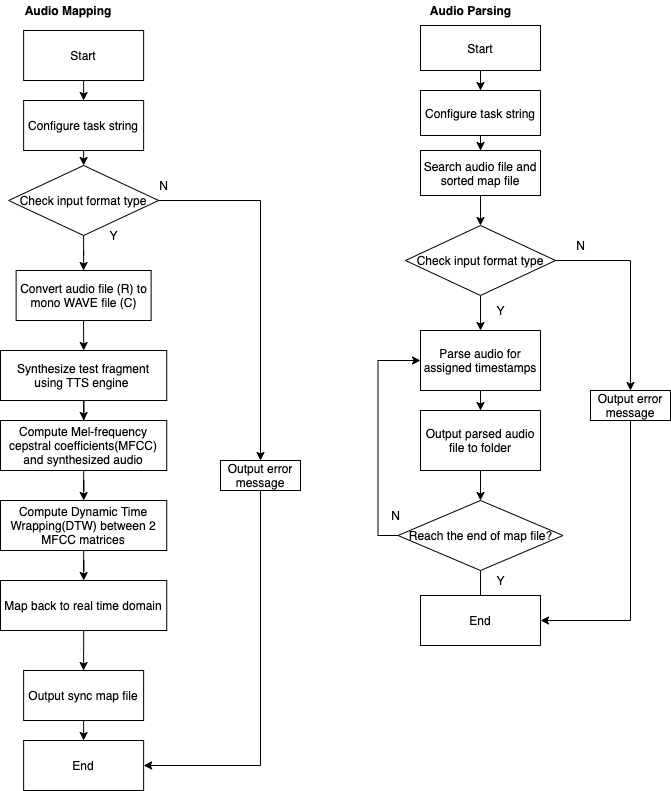

The diagram above was exported from draw.io. Its source (the exported page's mxGraphModel, read from the mxfile embedded in the PNG):
<mxGraphModel dx="1186" dy="542" grid="1" gridSize="10" guides="1" tooltips="1" connect="1" arrows="1" fold="1" page="1" pageScale="1" pageWidth="827" pageHeight="1169" math="0" shadow="0">
  <root>
    <mxCell id="WIyWlLk6GJQsqaUBKTNV-0" />
    <mxCell id="WIyWlLk6GJQsqaUBKTNV-1" parent="WIyWlLk6GJQsqaUBKTNV-0" />
    <mxCell id="b3srtoXPEx7ifQiX6MDF-20" style="edgeStyle=orthogonalEdgeStyle;rounded=0;orthogonalLoop=1;jettySize=auto;html=1;exitX=0.5;exitY=1;exitDx=0;exitDy=0;entryX=0.5;entryY=0;entryDx=0;entryDy=0;" parent="WIyWlLk6GJQsqaUBKTNV-1" source="b3srtoXPEx7ifQiX6MDF-0" target="b3srtoXPEx7ifQiX6MDF-1" edge="1">
      <mxGeometry relative="1" as="geometry" />
    </mxCell>
    <mxCell id="b3srtoXPEx7ifQiX6MDF-0" value="Start" style="rounded=0;whiteSpace=wrap;html=1;" parent="WIyWlLk6GJQsqaUBKTNV-1" vertex="1">
      <mxGeometry x="93.13" y="90" width="120" height="50" as="geometry" />
    </mxCell>
    <mxCell id="b3srtoXPEx7ifQiX6MDF-9" style="edgeStyle=orthogonalEdgeStyle;rounded=0;orthogonalLoop=1;jettySize=auto;html=1;exitX=0.5;exitY=1;exitDx=0;exitDy=0;entryX=0.5;entryY=0;entryDx=0;entryDy=0;" parent="WIyWlLk6GJQsqaUBKTNV-1" source="b3srtoXPEx7ifQiX6MDF-1" target="b3srtoXPEx7ifQiX6MDF-23" edge="1">
      <mxGeometry relative="1" as="geometry">
        <mxPoint x="153.13" y="225" as="targetPoint" />
      </mxGeometry>
    </mxCell>
    <mxCell id="b3srtoXPEx7ifQiX6MDF-1" value="Configure task string" style="rounded=0;whiteSpace=wrap;html=1;" parent="WIyWlLk6GJQsqaUBKTNV-1" vertex="1">
      <mxGeometry x="93.13" y="160" width="120" height="50" as="geometry" />
    </mxCell>
    <mxCell id="b3srtoXPEx7ifQiX6MDF-30" style="edgeStyle=orthogonalEdgeStyle;rounded=0;orthogonalLoop=1;jettySize=auto;html=1;exitX=0.5;exitY=1;exitDx=0;exitDy=0;entryX=0.5;entryY=0;entryDx=0;entryDy=0;" parent="WIyWlLk6GJQsqaUBKTNV-1" source="b3srtoXPEx7ifQiX6MDF-8" target="b3srtoXPEx7ifQiX6MDF-12" edge="1">
      <mxGeometry relative="1" as="geometry" />
    </mxCell>
    <mxCell id="b3srtoXPEx7ifQiX6MDF-8" value="Output sync map file" style="rounded=0;whiteSpace=wrap;html=1;" parent="WIyWlLk6GJQsqaUBKTNV-1" vertex="1">
      <mxGeometry x="93.13" y="730" width="120" height="50" as="geometry" />
    </mxCell>
    <mxCell id="b3srtoXPEx7ifQiX6MDF-12" value="End" style="rounded=0;whiteSpace=wrap;html=1;" parent="WIyWlLk6GJQsqaUBKTNV-1" vertex="1">
      <mxGeometry x="93.13" y="800" width="120" height="50" as="geometry" />
    </mxCell>
    <mxCell id="b3srtoXPEx7ifQiX6MDF-14" value="&lt;b&gt;Audio Mapping&lt;/b&gt;" style="text;html=1;strokeColor=none;fillColor=none;align=center;verticalAlign=middle;whiteSpace=wrap;rounded=0;" parent="WIyWlLk6GJQsqaUBKTNV-1" vertex="1">
      <mxGeometry x="93.13" y="60" width="90" height="20" as="geometry" />
    </mxCell>
    <mxCell id="b3srtoXPEx7ifQiX6MDF-35" value="" style="edgeStyle=orthogonalEdgeStyle;rounded=0;orthogonalLoop=1;jettySize=auto;html=1;" parent="WIyWlLk6GJQsqaUBKTNV-1" source="b3srtoXPEx7ifQiX6MDF-23" target="b3srtoXPEx7ifQiX6MDF-34" edge="1">
      <mxGeometry relative="1" as="geometry" />
    </mxCell>
    <mxCell id="b3srtoXPEx7ifQiX6MDF-40" style="edgeStyle=orthogonalEdgeStyle;rounded=0;orthogonalLoop=1;jettySize=auto;html=1;exitX=1;exitY=0.5;exitDx=0;exitDy=0;" parent="WIyWlLk6GJQsqaUBKTNV-1" source="b3srtoXPEx7ifQiX6MDF-23" target="b3srtoXPEx7ifQiX6MDF-39" edge="1">
      <mxGeometry relative="1" as="geometry" />
    </mxCell>
    <mxCell id="b3srtoXPEx7ifQiX6MDF-23" value="Check input format type" style="rhombus;whiteSpace=wrap;html=1;" parent="WIyWlLk6GJQsqaUBKTNV-1" vertex="1">
      <mxGeometry x="78.13" y="225" width="150" height="70" as="geometry" />
    </mxCell>
    <mxCell id="b3srtoXPEx7ifQiX6MDF-32" value="N" style="text;html=1;align=center;verticalAlign=middle;resizable=0;points=[];autosize=1;" parent="WIyWlLk6GJQsqaUBKTNV-1" vertex="1">
      <mxGeometry x="223.13" y="235" width="20" height="20" as="geometry" />
    </mxCell>
    <mxCell id="b3srtoXPEx7ifQiX6MDF-33" value="Y" style="text;html=1;align=center;verticalAlign=middle;resizable=0;points=[];autosize=1;" parent="WIyWlLk6GJQsqaUBKTNV-1" vertex="1">
      <mxGeometry x="173.13" y="285" width="20" height="20" as="geometry" />
    </mxCell>
    <mxCell id="y5uMgJntPf6I6O4vzrKv-1" value="" style="edgeStyle=orthogonalEdgeStyle;rounded=0;orthogonalLoop=1;jettySize=auto;html=1;" parent="WIyWlLk6GJQsqaUBKTNV-1" source="b3srtoXPEx7ifQiX6MDF-34" target="y5uMgJntPf6I6O4vzrKv-0" edge="1">
      <mxGeometry relative="1" as="geometry" />
    </mxCell>
    <mxCell id="b3srtoXPEx7ifQiX6MDF-34" value="Convert audio file (R) to mono WAVE file (C)" style="rounded=0;whiteSpace=wrap;html=1;" parent="WIyWlLk6GJQsqaUBKTNV-1" vertex="1">
      <mxGeometry x="85.63" y="330" width="135" height="50" as="geometry" />
    </mxCell>
    <mxCell id="y5uMgJntPf6I6O4vzrKv-3" value="" style="edgeStyle=orthogonalEdgeStyle;rounded=0;orthogonalLoop=1;jettySize=auto;html=1;" parent="WIyWlLk6GJQsqaUBKTNV-1" source="y5uMgJntPf6I6O4vzrKv-0" target="y5uMgJntPf6I6O4vzrKv-2" edge="1">
      <mxGeometry relative="1" as="geometry" />
    </mxCell>
    <mxCell id="y5uMgJntPf6I6O4vzrKv-0" value="Synthesize test fragment using TTS engine&amp;nbsp;" style="rounded=0;whiteSpace=wrap;html=1;" parent="WIyWlLk6GJQsqaUBKTNV-1" vertex="1">
      <mxGeometry x="70" y="410" width="166.25" height="50" as="geometry" />
    </mxCell>
    <mxCell id="y5uMgJntPf6I6O4vzrKv-5" value="" style="edgeStyle=orthogonalEdgeStyle;rounded=0;orthogonalLoop=1;jettySize=auto;html=1;" parent="WIyWlLk6GJQsqaUBKTNV-1" source="y5uMgJntPf6I6O4vzrKv-2" target="y5uMgJntPf6I6O4vzrKv-4" edge="1">
      <mxGeometry relative="1" as="geometry" />
    </mxCell>
    <mxCell id="y5uMgJntPf6I6O4vzrKv-2" value="Compute Mel-frequency cepstral coefficients(MFCC) and synthesized audio" style="rounded=0;whiteSpace=wrap;html=1;" parent="WIyWlLk6GJQsqaUBKTNV-1" vertex="1">
      <mxGeometry x="70" y="480" width="166.25" height="50" as="geometry" />
    </mxCell>
    <mxCell id="y5uMgJntPf6I6O4vzrKv-7" value="" style="edgeStyle=orthogonalEdgeStyle;rounded=0;orthogonalLoop=1;jettySize=auto;html=1;" parent="WIyWlLk6GJQsqaUBKTNV-1" source="y5uMgJntPf6I6O4vzrKv-4" target="y5uMgJntPf6I6O4vzrKv-6" edge="1">
      <mxGeometry relative="1" as="geometry" />
    </mxCell>
    <mxCell id="y5uMgJntPf6I6O4vzrKv-4" value="Compute Dynamic Time Wrapping(DTW) between 2 MFCC matrices" style="rounded=0;whiteSpace=wrap;html=1;" parent="WIyWlLk6GJQsqaUBKTNV-1" vertex="1">
      <mxGeometry x="70" y="560" width="166.25" height="50" as="geometry" />
    </mxCell>
    <mxCell id="y5uMgJntPf6I6O4vzrKv-8" value="" style="edgeStyle=orthogonalEdgeStyle;rounded=0;orthogonalLoop=1;jettySize=auto;html=1;" parent="WIyWlLk6GJQsqaUBKTNV-1" source="y5uMgJntPf6I6O4vzrKv-6" target="b3srtoXPEx7ifQiX6MDF-8" edge="1">
      <mxGeometry relative="1" as="geometry" />
    </mxCell>
    <mxCell id="y5uMgJntPf6I6O4vzrKv-6" value="Map back to real time domain" style="rounded=0;whiteSpace=wrap;html=1;" parent="WIyWlLk6GJQsqaUBKTNV-1" vertex="1">
      <mxGeometry x="70" y="640" width="166.25" height="50" as="geometry" />
    </mxCell>
    <mxCell id="b3srtoXPEx7ifQiX6MDF-41" style="edgeStyle=orthogonalEdgeStyle;rounded=0;orthogonalLoop=1;jettySize=auto;html=1;exitX=0.5;exitY=1;exitDx=0;exitDy=0;entryX=1;entryY=0.5;entryDx=0;entryDy=0;" parent="WIyWlLk6GJQsqaUBKTNV-1" source="b3srtoXPEx7ifQiX6MDF-39" target="b3srtoXPEx7ifQiX6MDF-12" edge="1">
      <mxGeometry relative="1" as="geometry" />
    </mxCell>
    <mxCell id="b3srtoXPEx7ifQiX6MDF-39" value="Output error message" style="rounded=0;whiteSpace=wrap;html=1;" parent="WIyWlLk6GJQsqaUBKTNV-1" vertex="1">
      <mxGeometry x="290" y="520" width="80" height="30" as="geometry" />
    </mxCell>
    <mxCell id="LgHR47bO1d0kkZXSr2bR-0" value="&lt;b&gt;Audio Parsing&lt;/b&gt;" style="text;html=1;align=center;verticalAlign=middle;resizable=0;points=[];autosize=1;" vertex="1" parent="WIyWlLk6GJQsqaUBKTNV-1">
      <mxGeometry x="490" y="60" width="100" height="20" as="geometry" />
    </mxCell>
    <mxCell id="LgHR47bO1d0kkZXSr2bR-3" value="" style="edgeStyle=orthogonalEdgeStyle;rounded=0;orthogonalLoop=1;jettySize=auto;html=1;" edge="1" parent="WIyWlLk6GJQsqaUBKTNV-1" source="LgHR47bO1d0kkZXSr2bR-1" target="LgHR47bO1d0kkZXSr2bR-2">
      <mxGeometry relative="1" as="geometry" />
    </mxCell>
    <mxCell id="LgHR47bO1d0kkZXSr2bR-1" value="Start" style="rounded=0;whiteSpace=wrap;html=1;" vertex="1" parent="WIyWlLk6GJQsqaUBKTNV-1">
      <mxGeometry x="490" y="85" width="120" height="45" as="geometry" />
    </mxCell>
    <mxCell id="LgHR47bO1d0kkZXSr2bR-7" value="" style="edgeStyle=orthogonalEdgeStyle;rounded=0;orthogonalLoop=1;jettySize=auto;html=1;" edge="1" parent="WIyWlLk6GJQsqaUBKTNV-1" source="LgHR47bO1d0kkZXSr2bR-2" target="LgHR47bO1d0kkZXSr2bR-6">
      <mxGeometry relative="1" as="geometry" />
    </mxCell>
    <mxCell id="LgHR47bO1d0kkZXSr2bR-2" value="Configure task string" style="rounded=0;whiteSpace=wrap;html=1;" vertex="1" parent="WIyWlLk6GJQsqaUBKTNV-1">
      <mxGeometry x="490" y="150" width="120" height="45" as="geometry" />
    </mxCell>
    <mxCell id="LgHR47bO1d0kkZXSr2bR-11" value="" style="edgeStyle=orthogonalEdgeStyle;rounded=0;orthogonalLoop=1;jettySize=auto;html=1;" edge="1" parent="WIyWlLk6GJQsqaUBKTNV-1" source="LgHR47bO1d0kkZXSr2bR-6" target="LgHR47bO1d0kkZXSr2bR-10">
      <mxGeometry relative="1" as="geometry" />
    </mxCell>
    <mxCell id="LgHR47bO1d0kkZXSr2bR-6" value="Search audio file and sorted map file" style="rounded=0;whiteSpace=wrap;html=1;" vertex="1" parent="WIyWlLk6GJQsqaUBKTNV-1">
      <mxGeometry x="490" y="210" width="120" height="45" as="geometry" />
    </mxCell>
    <mxCell id="LgHR47bO1d0kkZXSr2bR-14" value="" style="edgeStyle=orthogonalEdgeStyle;rounded=0;orthogonalLoop=1;jettySize=auto;html=1;entryX=0.5;entryY=0;entryDx=0;entryDy=0;" edge="1" parent="WIyWlLk6GJQsqaUBKTNV-1" source="LgHR47bO1d0kkZXSr2bR-10" target="LgHR47bO1d0kkZXSr2bR-12">
      <mxGeometry relative="1" as="geometry">
        <mxPoint x="705" y="320" as="targetPoint" />
      </mxGeometry>
    </mxCell>
    <mxCell id="LgHR47bO1d0kkZXSr2bR-16" value="" style="edgeStyle=orthogonalEdgeStyle;rounded=0;orthogonalLoop=1;jettySize=auto;html=1;" edge="1" parent="WIyWlLk6GJQsqaUBKTNV-1" source="LgHR47bO1d0kkZXSr2bR-10">
      <mxGeometry relative="1" as="geometry">
        <mxPoint x="550" y="390" as="targetPoint" />
      </mxGeometry>
    </mxCell>
    <mxCell id="LgHR47bO1d0kkZXSr2bR-10" value="Check input format type" style="rhombus;whiteSpace=wrap;html=1;" vertex="1" parent="WIyWlLk6GJQsqaUBKTNV-1">
      <mxGeometry x="475" y="285" width="150" height="70" as="geometry" />
    </mxCell>
    <mxCell id="LgHR47bO1d0kkZXSr2bR-41" value="" style="edgeStyle=orthogonalEdgeStyle;rounded=0;orthogonalLoop=1;jettySize=auto;html=1;entryX=1;entryY=0.5;entryDx=0;entryDy=0;exitX=0.5;exitY=1;exitDx=0;exitDy=0;" edge="1" parent="WIyWlLk6GJQsqaUBKTNV-1" source="LgHR47bO1d0kkZXSr2bR-12" target="LgHR47bO1d0kkZXSr2bR-39">
      <mxGeometry relative="1" as="geometry">
        <mxPoint x="700" y="560" as="targetPoint" />
      </mxGeometry>
    </mxCell>
    <mxCell id="LgHR47bO1d0kkZXSr2bR-12" value="Output error message" style="rounded=0;whiteSpace=wrap;html=1;" vertex="1" parent="WIyWlLk6GJQsqaUBKTNV-1">
      <mxGeometry x="660" y="450" width="80" height="30" as="geometry" />
    </mxCell>
    <mxCell id="LgHR47bO1d0kkZXSr2bR-17" value="N" style="text;html=1;align=center;verticalAlign=middle;resizable=0;points=[];autosize=1;" vertex="1" parent="WIyWlLk6GJQsqaUBKTNV-1">
      <mxGeometry x="640" y="295" width="20" height="20" as="geometry" />
    </mxCell>
    <mxCell id="LgHR47bO1d0kkZXSr2bR-20" value="Y" style="text;html=1;align=center;verticalAlign=middle;resizable=0;points=[];autosize=1;" vertex="1" parent="WIyWlLk6GJQsqaUBKTNV-1">
      <mxGeometry x="560" y="360" width="20" height="20" as="geometry" />
    </mxCell>
    <mxCell id="LgHR47bO1d0kkZXSr2bR-34" value="" style="edgeStyle=orthogonalEdgeStyle;rounded=0;orthogonalLoop=1;jettySize=auto;html=1;" edge="1" parent="WIyWlLk6GJQsqaUBKTNV-1" source="LgHR47bO1d0kkZXSr2bR-21" target="LgHR47bO1d0kkZXSr2bR-33">
      <mxGeometry relative="1" as="geometry" />
    </mxCell>
    <mxCell id="LgHR47bO1d0kkZXSr2bR-21" value="Parse audio for assigned timestamps" style="rounded=0;whiteSpace=wrap;html=1;" vertex="1" parent="WIyWlLk6GJQsqaUBKTNV-1">
      <mxGeometry x="490" y="390" width="120" height="60" as="geometry" />
    </mxCell>
    <mxCell id="LgHR47bO1d0kkZXSr2bR-35" value="" style="edgeStyle=orthogonalEdgeStyle;rounded=0;orthogonalLoop=1;jettySize=auto;html=1;" edge="1" parent="WIyWlLk6GJQsqaUBKTNV-1" source="LgHR47bO1d0kkZXSr2bR-33" target="LgHR47bO1d0kkZXSr2bR-26">
      <mxGeometry relative="1" as="geometry" />
    </mxCell>
    <mxCell id="LgHR47bO1d0kkZXSr2bR-33" value="Output parsed audio file to folder" style="rounded=0;whiteSpace=wrap;html=1;" vertex="1" parent="WIyWlLk6GJQsqaUBKTNV-1">
      <mxGeometry x="490" y="470" width="120" height="60" as="geometry" />
    </mxCell>
    <mxCell id="LgHR47bO1d0kkZXSr2bR-29" value="" style="edgeStyle=orthogonalEdgeStyle;rounded=0;orthogonalLoop=1;jettySize=auto;html=1;entryX=0;entryY=0.5;entryDx=0;entryDy=0;exitX=0;exitY=0.5;exitDx=0;exitDy=0;" edge="1" parent="WIyWlLk6GJQsqaUBKTNV-1" source="LgHR47bO1d0kkZXSr2bR-26" target="LgHR47bO1d0kkZXSr2bR-21">
      <mxGeometry relative="1" as="geometry">
        <mxPoint x="395" y="515" as="targetPoint" />
      </mxGeometry>
    </mxCell>
    <mxCell id="LgHR47bO1d0kkZXSr2bR-37" value="" style="edgeStyle=orthogonalEdgeStyle;rounded=0;orthogonalLoop=1;jettySize=auto;html=1;" edge="1" parent="WIyWlLk6GJQsqaUBKTNV-1" source="LgHR47bO1d0kkZXSr2bR-26">
      <mxGeometry relative="1" as="geometry">
        <mxPoint x="550" y="690" as="targetPoint" />
      </mxGeometry>
    </mxCell>
    <mxCell id="LgHR47bO1d0kkZXSr2bR-26" value="Reach the end of map file?" style="rhombus;whiteSpace=wrap;html=1;" vertex="1" parent="WIyWlLk6GJQsqaUBKTNV-1">
      <mxGeometry x="467.5" y="560" width="165" height="70" as="geometry" />
    </mxCell>
    <mxCell id="LgHR47bO1d0kkZXSr2bR-30" value="N" style="text;html=1;align=center;verticalAlign=middle;resizable=0;points=[];autosize=1;" vertex="1" parent="WIyWlLk6GJQsqaUBKTNV-1">
      <mxGeometry x="455" y="565" width="20" height="20" as="geometry" />
    </mxCell>
    <mxCell id="LgHR47bO1d0kkZXSr2bR-31" value="Y" style="text;html=1;align=center;verticalAlign=middle;resizable=0;points=[];autosize=1;" vertex="1" parent="WIyWlLk6GJQsqaUBKTNV-1">
      <mxGeometry x="560" y="630" width="20" height="20" as="geometry" />
    </mxCell>
    <mxCell id="LgHR47bO1d0kkZXSr2bR-39" value="End" style="rounded=0;whiteSpace=wrap;html=1;" vertex="1" parent="WIyWlLk6GJQsqaUBKTNV-1">
      <mxGeometry x="490" y="655" width="120" height="50" as="geometry" />
    </mxCell>
  </root>
</mxGraphModel>